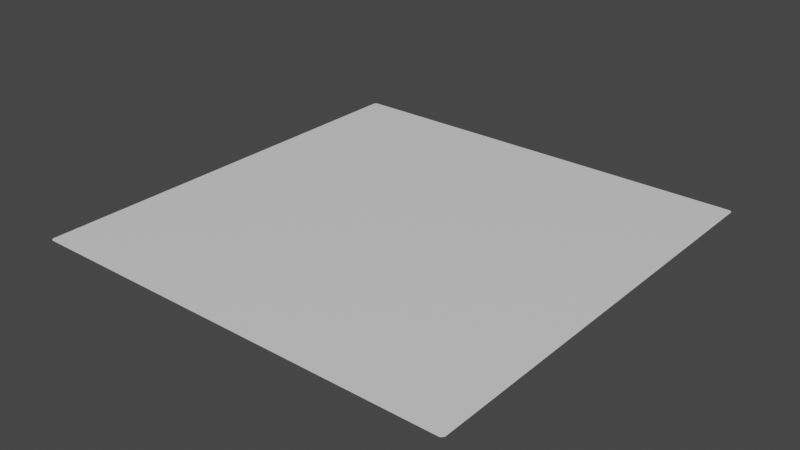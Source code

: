 # Source: tile_plane_large.blend  (saved by Blender 2.91.10; exported with 4.5.12 LTS)
import bpy
from mathutils import Matrix  # noqa: F401  (used for matrix-valued properties, if any)

bpy.ops.wm.read_factory_settings(use_empty=True)
scene = bpy.context.scene
scene.name = 'Scene'

# ---- collections
col_collection = bpy.data.collections.new('Collection'); scene.collection.children.link(col_collection)

# ---- materials (node trees are filled in below, after node groups)
mat_material = bpy.data.materials.new('Material')
mat_material.alpha_threshold = 0.0
mat_material.use_transparent_shadow = False
mat_material.line_color = (0.0, 0.0, 0.0, 1.0)

# ---- material node trees
mat_material.use_nodes = True; mat_material.node_tree.nodes.clear()
_N = mat_material.node_tree.nodes; _L = mat_material.node_tree.links
n0 = _N.new('ShaderNodeOutputMaterial'); n0.name = 'Material Output'; n0.location = (300, 300)
n1 = _N.new('ShaderNodeBsdfPrincipled'); n1.name = 'Principled BSDF'; n1.location = (10, 300)
n1.distribution = 'GGX'
n1.subsurface_method = 'BURLEY'
n1.inputs[2].default_value = 0.4
n1.inputs[3].default_value = 1.45
n1.inputs[27].default_value = (0.0, 0.0, 0.0, 1.0)
n1.inputs[28].default_value = 1.0
_L.new(n1.outputs[0], n0.inputs[0])
n0.is_active_output = True

# ---- world
world_world = bpy.data.worlds.new('World'); scene.world = world_world
world_world.use_nodes = True; world_world.node_tree.nodes.clear()
_N = world_world.node_tree.nodes; _L = world_world.node_tree.links
n0 = _N.new('ShaderNodeOutputWorld'); n0.name = 'World Output'; n0.location = (300, 300)
n1 = _N.new('ShaderNodeBackground'); n1.name = 'Background'; n1.location = (10, 300)
n1.inputs[0].default_value = (0.05088, 0.05088, 0.05088, 1.0)
_L.new(n1.outputs[0], n0.inputs[0])
n0.is_active_output = True
world_world.color = (0.05088, 0.05088, 0.05088)
world_world.use_sun_shadow = False
world_world.sun_shadow_jitter_overblur = 0.0

# ---- meshes
me_cube = bpy.data.meshes.new('Cube')
me_cube.from_pydata([(8.9, 9.0, -0.1131), (8.9, 8.9, -0.1131), (9.0, 8.9, -0.1131), (9.0, -8.9, -0.1131), (8.9, -8.9, -0.1131), (8.9, -9.0, -0.1131), (-8.9, 9.0, -0.1131), (-9.0, 8.9, -0.1131), (-8.9, 8.9, -0.1131), (-9.0, -8.9, -0.1131), (-8.9, -9.0, -0.1131), (-8.9, -8.9, -0.1131)], [], [(1, 8, 11, 4), (0, 1, 2), (3, 4, 5), (6, 7, 8), (9, 10, 11), (4, 11, 10, 5), (1, 4, 3, 2), (11, 8, 7, 9), (8, 1, 0, 6)])
_uv = me_cube.uv_layers.new(name='UVMap')
_uv.uv.foreach_set('vector', [0.6375, 0.5125, 0.8625, 0.5125, 0.8625, 0.7375, 0.6375, 0.7375, 0.6125, 0.4875, 0.625, 0.4875, 0.6125, 0.5, 0.6125, 0.7375, 0.625, 0.7375, 0.6125, 0.75, 0.6125, 0.25, 0.6125, 0.25, 0.625, 0.2375, 0.6125, 0.01252, 0.6125, 0.0, 0.625, 0.01252, 0.625, 0.7625, 0.625, 0.9875, 0.6125, 0.9875, 0.6125, 0.7625, 0.6375, 0.5125, 0.6375, 0.7375, 0.6125, 0.7375, 0.6125, 0.5125, 0.625, 0.01252, 0.625, 0.2375, 0.6125, 0.2375, 0.6125, 0.01252, 0.625, 0.2625, 0.625, 0.4875, 0.6125, 0.4875, 0.6125, 0.2625])
me_cube.materials.append(mat_material)
me_cube.use_remesh_preserve_volume = False
me_cube.use_remesh_preserve_attributes = False
me_cube.use_mirror_vertex_groups = False
me_cube.update()

# ---- objects
ob_cube = bpy.data.objects.new('Cube', me_cube)

# ---- transforms, parenting, visibility, modifiers, constraints
ob_cube.location = (0.0, 0.0, 0.0)
ob_cube.scale = (1.0, 1.0, 0.2246)
ob_cube.lock_rotations_4d = False
ob_cube.empty_display_type = 'ARROWS'
ob_cube.lineart.crease_threshold = 0.0

# ---- collection membership
col_collection.objects.link(ob_cube)

# ---- scene / render settings (as saved in the file)
scene.frame_start = 1; scene.frame_end = 250; scene.frame_set(129)
scene.render.engine = 'BLENDER_EEVEE_NEXT'
scene.cycles.use_denoising = False
scene.cycles.samples = 128
scene.cycles.sampling_pattern = 'TABULATED_SOBOL'
scene.cycles.use_adaptive_sampling = False
scene.cycles.use_light_tree = False
scene.view_settings.view_transform = 'Filmic'
bpy.context.view_layer.update()

# ---- added for rendering (the .blend has no active camera and no usable light): camera, sun
cam_auto = bpy.data.cameras.new('AutoCamera')
cam_auto.lens = 50.0
cam_auto.sensor_width = 36.0
cam_auto.clip_end = 1000.0
ob_auto_camera = bpy.data.objects.new('AutoCamera', cam_auto)
scene.collection.objects.link(ob_auto_camera)
ob_auto_camera.location = (23.5524, -28.2628, 18.8165)
ob_auto_camera.rotation_euler = (1.09748, -7.21219e-08, 0.694738)
scene.camera = ob_auto_camera
light_auto_sun = bpy.data.lights.new('AutoSun', 'SUN')
light_auto_sun.energy = 3.0
light_auto_sun.angle = 0.0523599
ob_auto_sun = bpy.data.objects.new('AutoSun', light_auto_sun)
scene.collection.objects.link(ob_auto_sun)
ob_auto_sun.rotation_euler = (0.872665, 0.174533, 0.523599)
bpy.context.view_layer.update()
